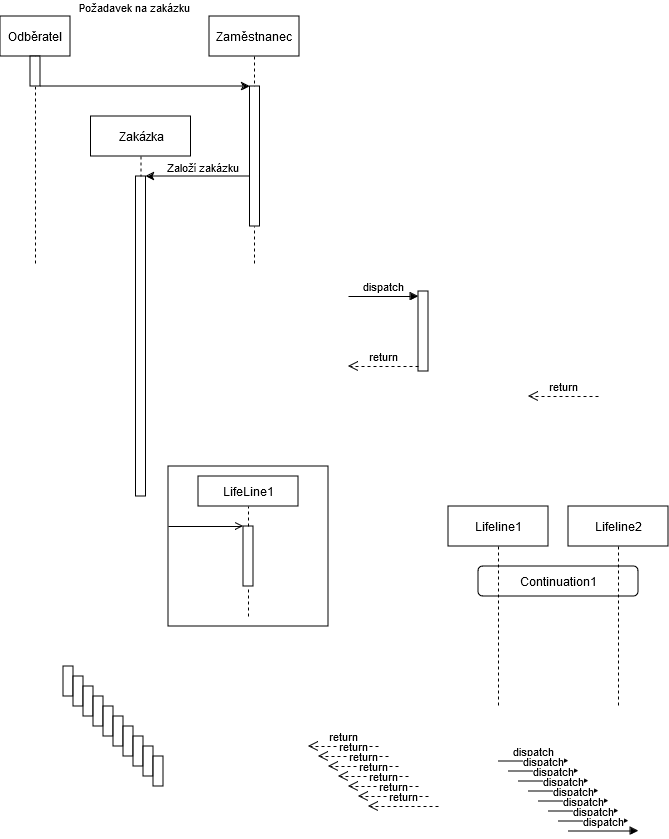

The diagram above was exported from draw.io. Its source (the exported page's mxGraphModel, read from the mxfile embedded in the PNG):
<mxGraphModel dx="2074" dy="1096" grid="1" gridSize="10" guides="1" tooltips="1" connect="1" arrows="1" fold="1" page="1" pageScale="1" pageWidth="827" pageHeight="1169" background="#FFFFFF" math="0" shadow="0">
  <root>
    <mxCell id="0" />
    <mxCell id="1" parent="0" />
    <mxCell id="KUpCnvbwPskPEkbZl1v2-1" value="" style="html=1;points=[[0,0,0,0,5],[0,1,0,0,-5],[1,0,0,0,5],[1,1,0,0,-5]];perimeter=orthogonalPerimeter;outlineConnect=0;targetShapes=umlLifeline;portConstraint=eastwest;newEdgeStyle={&quot;curved&quot;:0,&quot;rounded&quot;:0};" parent="1" vertex="1">
      <mxGeometry x="500" y="505" width="10" height="80" as="geometry" />
    </mxCell>
    <mxCell id="KUpCnvbwPskPEkbZl1v2-2" value="dispatch" style="html=1;verticalAlign=bottom;endArrow=block;curved=0;rounded=0;entryX=0;entryY=0;entryDx=0;entryDy=5;" parent="1" target="KUpCnvbwPskPEkbZl1v2-1" edge="1">
      <mxGeometry relative="1" as="geometry">
        <mxPoint x="430" y="510" as="sourcePoint" />
      </mxGeometry>
    </mxCell>
    <mxCell id="KUpCnvbwPskPEkbZl1v2-3" value="return" style="html=1;verticalAlign=bottom;endArrow=open;dashed=1;endSize=8;curved=0;rounded=0;exitX=0;exitY=1;exitDx=0;exitDy=-5;" parent="1" source="KUpCnvbwPskPEkbZl1v2-1" edge="1">
      <mxGeometry relative="1" as="geometry">
        <mxPoint x="430" y="580" as="targetPoint" />
      </mxGeometry>
    </mxCell>
    <mxCell id="KUpCnvbwPskPEkbZl1v2-4" value="Odběratel" style="shape=umlLifeline;perimeter=lifelinePerimeter;whiteSpace=wrap;html=1;container=1;dropTarget=0;collapsible=0;recursiveResize=0;outlineConnect=0;portConstraint=eastwest;newEdgeStyle={&quot;edgeStyle&quot;:&quot;elbowEdgeStyle&quot;,&quot;elbow&quot;:&quot;vertical&quot;,&quot;curved&quot;:0,&quot;rounded&quot;:0};" parent="1" vertex="1">
      <mxGeometry x="82" y="230" width="70" height="250" as="geometry" />
    </mxCell>
    <mxCell id="KUpCnvbwPskPEkbZl1v2-11" value="" style="html=1;points=[[0,0,0,0,5],[0,1,0,0,-5],[1,0,0,0,5],[1,1,0,0,-5]];perimeter=orthogonalPerimeter;outlineConnect=0;targetShapes=umlLifeline;portConstraint=eastwest;newEdgeStyle={&quot;curved&quot;:0,&quot;rounded&quot;:0};" parent="KUpCnvbwPskPEkbZl1v2-4" vertex="1">
      <mxGeometry x="30" y="40" width="10" height="30" as="geometry" />
    </mxCell>
    <mxCell id="KUpCnvbwPskPEkbZl1v2-6" value="Zaměstnanec" style="shape=umlLifeline;perimeter=lifelinePerimeter;whiteSpace=wrap;html=1;container=1;dropTarget=0;collapsible=0;recursiveResize=0;outlineConnect=0;portConstraint=eastwest;newEdgeStyle={&quot;edgeStyle&quot;:&quot;elbowEdgeStyle&quot;,&quot;elbow&quot;:&quot;vertical&quot;,&quot;curved&quot;:0,&quot;rounded&quot;:0};" parent="1" vertex="1">
      <mxGeometry x="291" y="230" width="90" height="250" as="geometry" />
    </mxCell>
    <mxCell id="rnIURRr_cy8ELzUlXvH6-32" value="" style="html=1;points=[[0,0,0,0,5],[0,1,0,0,-5],[1,0,0,0,5],[1,1,0,0,-5]];perimeter=orthogonalPerimeter;outlineConnect=0;targetShapes=umlLifeline;portConstraint=eastwest;newEdgeStyle={&quot;curved&quot;:0,&quot;rounded&quot;:0};" vertex="1" parent="KUpCnvbwPskPEkbZl1v2-6">
      <mxGeometry x="40.5" y="70" width="10" height="140" as="geometry" />
    </mxCell>
    <mxCell id="KUpCnvbwPskPEkbZl1v2-10" value="Zakázka" style="shape=umlLifeline;perimeter=lifelinePerimeter;whiteSpace=wrap;html=1;container=1;dropTarget=0;collapsible=0;recursiveResize=0;outlineConnect=0;portConstraint=eastwest;newEdgeStyle={&quot;edgeStyle&quot;:&quot;elbowEdgeStyle&quot;,&quot;elbow&quot;:&quot;vertical&quot;,&quot;curved&quot;:0,&quot;rounded&quot;:0};" parent="1" vertex="1">
      <mxGeometry x="172.5" y="330" width="100" height="380" as="geometry" />
    </mxCell>
    <mxCell id="rnIURRr_cy8ELzUlXvH6-30" value="" style="html=1;points=[[0,0,0,0,5],[0,1,0,0,-5],[1,0,0,0,5],[1,1,0,0,-5]];perimeter=orthogonalPerimeter;outlineConnect=0;targetShapes=umlLifeline;portConstraint=eastwest;newEdgeStyle={&quot;curved&quot;:0,&quot;rounded&quot;:0};" vertex="1" parent="KUpCnvbwPskPEkbZl1v2-10">
      <mxGeometry x="45" y="60" width="10" height="320" as="geometry" />
    </mxCell>
    <mxCell id="KUpCnvbwPskPEkbZl1v2-12" value="Continuation1" style="rounded=1;dashed=0;whiteSpace=wrap;html=1;" parent="1" vertex="1">
      <mxGeometry x="560" y="780" width="160" height="30" as="geometry" />
    </mxCell>
    <mxCell id="KUpCnvbwPskPEkbZl1v2-13" value="Lifeline1" style="shape=umlLifeline;perimeter=lifelinePerimeter;whiteSpace=wrap;html=1;container=1;dropTarget=0;collapsible=0;recursiveResize=0;outlineConnect=0;portConstraint=eastwest;newEdgeStyle={&quot;curved&quot;:0,&quot;rounded&quot;:0};" parent="1" vertex="1">
      <mxGeometry x="530" y="720" width="100" height="200" as="geometry" />
    </mxCell>
    <mxCell id="KUpCnvbwPskPEkbZl1v2-14" value="Lifeline2" style="shape=umlLifeline;perimeter=lifelinePerimeter;whiteSpace=wrap;html=1;container=1;dropTarget=0;collapsible=0;recursiveResize=0;outlineConnect=0;portConstraint=eastwest;newEdgeStyle={&quot;curved&quot;:0,&quot;rounded&quot;:0};" parent="1" vertex="1">
      <mxGeometry x="650" y="720" width="100" height="200" as="geometry" />
    </mxCell>
    <mxCell id="KUpCnvbwPskPEkbZl1v2-15" value="" style="rounded=0;dashed=0;container=0;collapsible=0;recursiveResize=0;" parent="1" vertex="1">
      <mxGeometry x="250" y="680" width="160" height="160" as="geometry" />
    </mxCell>
    <mxCell id="KUpCnvbwPskPEkbZl1v2-16" value="LifeLine1" style="rounded=0;dashed=0;whiteSpace=wrap;html=1;" parent="KUpCnvbwPskPEkbZl1v2-15" vertex="1">
      <mxGeometry x="30" y="10" width="100" height="30" as="geometry" />
    </mxCell>
    <mxCell id="KUpCnvbwPskPEkbZl1v2-17" value="" style="rounded=0;dashed=0;" parent="KUpCnvbwPskPEkbZl1v2-15" vertex="1">
      <mxGeometry x="75" y="60" width="10" height="60" as="geometry" />
    </mxCell>
    <mxCell id="KUpCnvbwPskPEkbZl1v2-18" value="" style="html=1;verticalAlign=bottom;startArrow=none;endArrow=none;dashed=1;rounded=0;" parent="KUpCnvbwPskPEkbZl1v2-15" source="KUpCnvbwPskPEkbZl1v2-17" target="KUpCnvbwPskPEkbZl1v2-16" edge="1">
      <mxGeometry relative="1" as="geometry" />
    </mxCell>
    <mxCell id="KUpCnvbwPskPEkbZl1v2-19" value="" style="html=1;verticalAlign=bottom;startArrow=none;endArrow=none;dashed=1;rounded=0;" parent="KUpCnvbwPskPEkbZl1v2-15" target="KUpCnvbwPskPEkbZl1v2-17" edge="1">
      <mxGeometry relative="1" as="geometry">
        <mxPoint x="80" y="150" as="sourcePoint" />
      </mxGeometry>
    </mxCell>
    <mxCell id="KUpCnvbwPskPEkbZl1v2-20" value="" style="html=1;verticalAlign=bottom;startArrow=none;endArrow=open;endFill=0;rounded=0;" parent="KUpCnvbwPskPEkbZl1v2-15" edge="1">
      <mxGeometry relative="1" as="geometry">
        <mxPoint y="60" as="sourcePoint" />
        <mxPoint x="75" y="60" as="targetPoint" />
      </mxGeometry>
    </mxCell>
    <mxCell id="rnIURRr_cy8ELzUlXvH6-2" value="" style="html=1;points=[[0,0,0,0,5],[0,1,0,0,-5],[1,0,0,0,5],[1,1,0,0,-5]];perimeter=orthogonalPerimeter;outlineConnect=0;targetShapes=umlLifeline;portConstraint=eastwest;newEdgeStyle={&quot;curved&quot;:0,&quot;rounded&quot;:0};" vertex="1" parent="1">
      <mxGeometry x="145" y="880" width="10" height="30" as="geometry" />
    </mxCell>
    <mxCell id="rnIURRr_cy8ELzUlXvH6-3" value="" style="html=1;points=[[0,0,0,0,5],[0,1,0,0,-5],[1,0,0,0,5],[1,1,0,0,-5]];perimeter=orthogonalPerimeter;outlineConnect=0;targetShapes=umlLifeline;portConstraint=eastwest;newEdgeStyle={&quot;curved&quot;:0,&quot;rounded&quot;:0};" vertex="1" parent="1">
      <mxGeometry x="155" y="890" width="10" height="30" as="geometry" />
    </mxCell>
    <mxCell id="rnIURRr_cy8ELzUlXvH6-4" value="" style="html=1;points=[[0,0,0,0,5],[0,1,0,0,-5],[1,0,0,0,5],[1,1,0,0,-5]];perimeter=orthogonalPerimeter;outlineConnect=0;targetShapes=umlLifeline;portConstraint=eastwest;newEdgeStyle={&quot;curved&quot;:0,&quot;rounded&quot;:0};" vertex="1" parent="1">
      <mxGeometry x="165" y="900" width="10" height="30" as="geometry" />
    </mxCell>
    <mxCell id="rnIURRr_cy8ELzUlXvH6-5" value="" style="html=1;points=[[0,0,0,0,5],[0,1,0,0,-5],[1,0,0,0,5],[1,1,0,0,-5]];perimeter=orthogonalPerimeter;outlineConnect=0;targetShapes=umlLifeline;portConstraint=eastwest;newEdgeStyle={&quot;curved&quot;:0,&quot;rounded&quot;:0};" vertex="1" parent="1">
      <mxGeometry x="175" y="910" width="10" height="30" as="geometry" />
    </mxCell>
    <mxCell id="rnIURRr_cy8ELzUlXvH6-6" value="" style="html=1;points=[[0,0,0,0,5],[0,1,0,0,-5],[1,0,0,0,5],[1,1,0,0,-5]];perimeter=orthogonalPerimeter;outlineConnect=0;targetShapes=umlLifeline;portConstraint=eastwest;newEdgeStyle={&quot;curved&quot;:0,&quot;rounded&quot;:0};" vertex="1" parent="1">
      <mxGeometry x="185" y="920" width="10" height="30" as="geometry" />
    </mxCell>
    <mxCell id="rnIURRr_cy8ELzUlXvH6-7" value="" style="html=1;points=[[0,0,0,0,5],[0,1,0,0,-5],[1,0,0,0,5],[1,1,0,0,-5]];perimeter=orthogonalPerimeter;outlineConnect=0;targetShapes=umlLifeline;portConstraint=eastwest;newEdgeStyle={&quot;curved&quot;:0,&quot;rounded&quot;:0};" vertex="1" parent="1">
      <mxGeometry x="195" y="930" width="10" height="30" as="geometry" />
    </mxCell>
    <mxCell id="rnIURRr_cy8ELzUlXvH6-8" value="" style="html=1;points=[[0,0,0,0,5],[0,1,0,0,-5],[1,0,0,0,5],[1,1,0,0,-5]];perimeter=orthogonalPerimeter;outlineConnect=0;targetShapes=umlLifeline;portConstraint=eastwest;newEdgeStyle={&quot;curved&quot;:0,&quot;rounded&quot;:0};" vertex="1" parent="1">
      <mxGeometry x="205" y="940" width="10" height="30" as="geometry" />
    </mxCell>
    <mxCell id="rnIURRr_cy8ELzUlXvH6-9" value="" style="html=1;points=[[0,0,0,0,5],[0,1,0,0,-5],[1,0,0,0,5],[1,1,0,0,-5]];perimeter=orthogonalPerimeter;outlineConnect=0;targetShapes=umlLifeline;portConstraint=eastwest;newEdgeStyle={&quot;curved&quot;:0,&quot;rounded&quot;:0};" vertex="1" parent="1">
      <mxGeometry x="215" y="950" width="10" height="30" as="geometry" />
    </mxCell>
    <mxCell id="rnIURRr_cy8ELzUlXvH6-10" value="" style="html=1;points=[[0,0,0,0,5],[0,1,0,0,-5],[1,0,0,0,5],[1,1,0,0,-5]];perimeter=orthogonalPerimeter;outlineConnect=0;targetShapes=umlLifeline;portConstraint=eastwest;newEdgeStyle={&quot;curved&quot;:0,&quot;rounded&quot;:0};" vertex="1" parent="1">
      <mxGeometry x="225" y="960" width="10" height="30" as="geometry" />
    </mxCell>
    <mxCell id="rnIURRr_cy8ELzUlXvH6-11" value="" style="html=1;points=[[0,0,0,0,5],[0,1,0,0,-5],[1,0,0,0,5],[1,1,0,0,-5]];perimeter=orthogonalPerimeter;outlineConnect=0;targetShapes=umlLifeline;portConstraint=eastwest;newEdgeStyle={&quot;curved&quot;:0,&quot;rounded&quot;:0};" vertex="1" parent="1">
      <mxGeometry x="235" y="970" width="10" height="30" as="geometry" />
    </mxCell>
    <mxCell id="rnIURRr_cy8ELzUlXvH6-12" value="return" style="html=1;verticalAlign=bottom;endArrow=open;dashed=1;endSize=8;curved=0;rounded=0;exitX=0;exitY=1;exitDx=0;exitDy=-5;" edge="1" parent="1">
      <mxGeometry relative="1" as="geometry">
        <mxPoint x="390" y="960" as="targetPoint" />
        <mxPoint x="460" y="960" as="sourcePoint" />
      </mxGeometry>
    </mxCell>
    <mxCell id="rnIURRr_cy8ELzUlXvH6-13" value="return" style="html=1;verticalAlign=bottom;endArrow=open;dashed=1;endSize=8;curved=0;rounded=0;exitX=0;exitY=1;exitDx=0;exitDy=-5;" edge="1" parent="1">
      <mxGeometry relative="1" as="geometry">
        <mxPoint x="400" y="970" as="targetPoint" />
        <mxPoint x="470" y="970" as="sourcePoint" />
      </mxGeometry>
    </mxCell>
    <mxCell id="rnIURRr_cy8ELzUlXvH6-14" value="return" style="html=1;verticalAlign=bottom;endArrow=open;dashed=1;endSize=8;curved=0;rounded=0;exitX=0;exitY=1;exitDx=0;exitDy=-5;" edge="1" parent="1">
      <mxGeometry relative="1" as="geometry">
        <mxPoint x="410" y="980" as="targetPoint" />
        <mxPoint x="480" y="980" as="sourcePoint" />
      </mxGeometry>
    </mxCell>
    <mxCell id="rnIURRr_cy8ELzUlXvH6-15" value="return" style="html=1;verticalAlign=bottom;endArrow=open;dashed=1;endSize=8;curved=0;rounded=0;exitX=0;exitY=1;exitDx=0;exitDy=-5;" edge="1" parent="1">
      <mxGeometry relative="1" as="geometry">
        <mxPoint x="420" y="990" as="targetPoint" />
        <mxPoint x="490" y="990" as="sourcePoint" />
      </mxGeometry>
    </mxCell>
    <mxCell id="rnIURRr_cy8ELzUlXvH6-16" value="return" style="html=1;verticalAlign=bottom;endArrow=open;dashed=1;endSize=8;curved=0;rounded=0;exitX=0;exitY=1;exitDx=0;exitDy=-5;" edge="1" parent="1">
      <mxGeometry relative="1" as="geometry">
        <mxPoint x="430" y="1000" as="targetPoint" />
        <mxPoint x="500" y="1000" as="sourcePoint" />
      </mxGeometry>
    </mxCell>
    <mxCell id="rnIURRr_cy8ELzUlXvH6-17" value="return" style="html=1;verticalAlign=bottom;endArrow=open;dashed=1;endSize=8;curved=0;rounded=0;exitX=0;exitY=1;exitDx=0;exitDy=-5;" edge="1" parent="1">
      <mxGeometry relative="1" as="geometry">
        <mxPoint x="440" y="1010" as="targetPoint" />
        <mxPoint x="510" y="1010" as="sourcePoint" />
      </mxGeometry>
    </mxCell>
    <mxCell id="rnIURRr_cy8ELzUlXvH6-18" value="return" style="html=1;verticalAlign=bottom;endArrow=open;dashed=1;endSize=8;curved=0;rounded=0;exitX=0;exitY=1;exitDx=0;exitDy=-5;" edge="1" parent="1">
      <mxGeometry relative="1" as="geometry">
        <mxPoint x="450" y="1020" as="targetPoint" />
        <mxPoint x="520" y="1020" as="sourcePoint" />
      </mxGeometry>
    </mxCell>
    <mxCell id="rnIURRr_cy8ELzUlXvH6-19" value="return" style="html=1;verticalAlign=bottom;endArrow=open;dashed=1;endSize=8;curved=0;rounded=0;exitX=0;exitY=1;exitDx=0;exitDy=-5;" edge="1" parent="1">
      <mxGeometry relative="1" as="geometry">
        <mxPoint x="610" y="610" as="targetPoint" />
        <mxPoint x="680" y="610" as="sourcePoint" />
      </mxGeometry>
    </mxCell>
    <mxCell id="rnIURRr_cy8ELzUlXvH6-20" value="dispatch" style="html=1;verticalAlign=bottom;endArrow=block;curved=0;rounded=0;entryX=0;entryY=0;entryDx=0;entryDy=5;" edge="1" parent="1">
      <mxGeometry relative="1" as="geometry">
        <mxPoint x="580" y="974.5" as="sourcePoint" />
        <mxPoint x="650" y="974.5" as="targetPoint" />
      </mxGeometry>
    </mxCell>
    <mxCell id="rnIURRr_cy8ELzUlXvH6-21" value="dispatch" style="html=1;verticalAlign=bottom;endArrow=block;curved=0;rounded=0;entryX=0;entryY=0;entryDx=0;entryDy=5;" edge="1" parent="1">
      <mxGeometry relative="1" as="geometry">
        <mxPoint x="590" y="984.5" as="sourcePoint" />
        <mxPoint x="660" y="984.5" as="targetPoint" />
      </mxGeometry>
    </mxCell>
    <mxCell id="rnIURRr_cy8ELzUlXvH6-22" value="dispatch" style="html=1;verticalAlign=bottom;endArrow=block;curved=0;rounded=0;entryX=0;entryY=0;entryDx=0;entryDy=5;" edge="1" parent="1">
      <mxGeometry relative="1" as="geometry">
        <mxPoint x="600" y="994.5" as="sourcePoint" />
        <mxPoint x="670" y="994.5" as="targetPoint" />
      </mxGeometry>
    </mxCell>
    <mxCell id="rnIURRr_cy8ELzUlXvH6-23" value="dispatch" style="html=1;verticalAlign=bottom;endArrow=block;curved=0;rounded=0;entryX=0;entryY=0;entryDx=0;entryDy=5;" edge="1" parent="1">
      <mxGeometry relative="1" as="geometry">
        <mxPoint x="610" y="1004.5" as="sourcePoint" />
        <mxPoint x="680" y="1004.5" as="targetPoint" />
      </mxGeometry>
    </mxCell>
    <mxCell id="rnIURRr_cy8ELzUlXvH6-24" value="dispatch" style="html=1;verticalAlign=bottom;endArrow=block;curved=0;rounded=0;entryX=0;entryY=0;entryDx=0;entryDy=5;" edge="1" parent="1">
      <mxGeometry relative="1" as="geometry">
        <mxPoint x="620" y="1014.5" as="sourcePoint" />
        <mxPoint x="690" y="1014.5" as="targetPoint" />
      </mxGeometry>
    </mxCell>
    <mxCell id="rnIURRr_cy8ELzUlXvH6-25" value="dispatch" style="html=1;verticalAlign=bottom;endArrow=block;curved=0;rounded=0;entryX=0;entryY=0;entryDx=0;entryDy=5;" edge="1" parent="1">
      <mxGeometry relative="1" as="geometry">
        <mxPoint x="630" y="1024.5" as="sourcePoint" />
        <mxPoint x="700" y="1024.5" as="targetPoint" />
      </mxGeometry>
    </mxCell>
    <mxCell id="rnIURRr_cy8ELzUlXvH6-26" value="dispatch" style="html=1;verticalAlign=bottom;endArrow=block;curved=0;rounded=0;entryX=0;entryY=0;entryDx=0;entryDy=5;" edge="1" parent="1">
      <mxGeometry relative="1" as="geometry">
        <mxPoint x="640" y="1034.5" as="sourcePoint" />
        <mxPoint x="710" y="1034.5" as="targetPoint" />
      </mxGeometry>
    </mxCell>
    <mxCell id="rnIURRr_cy8ELzUlXvH6-27" value="dispatch" style="html=1;verticalAlign=bottom;endArrow=block;curved=0;rounded=0;entryX=0;entryY=0;entryDx=0;entryDy=5;" edge="1" parent="1">
      <mxGeometry relative="1" as="geometry">
        <mxPoint x="650" y="1044.5" as="sourcePoint" />
        <mxPoint x="720" y="1044.5" as="targetPoint" />
      </mxGeometry>
    </mxCell>
    <mxCell id="rnIURRr_cy8ELzUlXvH6-31" value="" style="edgeStyle=orthogonalEdgeStyle;rounded=0;orthogonalLoop=1;jettySize=auto;html=1;curved=0;" edge="1" parent="1" target="rnIURRr_cy8ELzUlXvH6-30">
      <mxGeometry relative="1" as="geometry">
        <mxPoint x="332" y="390" as="sourcePoint" />
        <Array as="points">
          <mxPoint x="242.5" y="390" />
          <mxPoint x="242.5" y="390" />
        </Array>
      </mxGeometry>
    </mxCell>
    <mxCell id="rnIURRr_cy8ELzUlXvH6-34" value="Založí zakázku" style="edgeLabel;html=1;align=center;verticalAlign=middle;resizable=0;points=[];" vertex="1" connectable="0" parent="rnIURRr_cy8ELzUlXvH6-31">
      <mxGeometry x="-0.2249" y="1" relative="1" as="geometry">
        <mxPoint x="-9" y="-11" as="offset" />
      </mxGeometry>
    </mxCell>
    <mxCell id="rnIURRr_cy8ELzUlXvH6-33" value="" style="edgeStyle=orthogonalEdgeStyle;rounded=0;orthogonalLoop=1;jettySize=auto;html=1;curved=0;" edge="1" parent="1" target="rnIURRr_cy8ELzUlXvH6-32">
      <mxGeometry relative="1" as="geometry">
        <mxPoint x="122.5" y="300" as="sourcePoint" />
        <Array as="points">
          <mxPoint x="172.5" y="300" />
          <mxPoint x="172.5" y="300" />
        </Array>
      </mxGeometry>
    </mxCell>
    <mxCell id="rnIURRr_cy8ELzUlXvH6-35" value="Požadavek na zakázku" style="edgeLabel;html=1;align=center;verticalAlign=middle;resizable=0;points=[];" vertex="1" connectable="0" parent="1">
      <mxGeometry x="215" y="220" as="geometry" />
    </mxCell>
  </root>
</mxGraphModel>